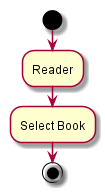

The diagram above was rendered by PlantUML. Its source (embedded in the PNG):
@startuml
start
:Reader;
:Select Book;
stop
@enduml